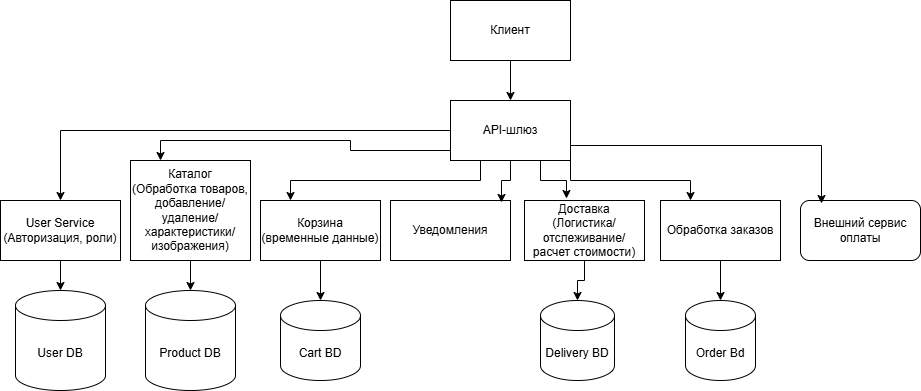

The diagram above was exported from draw.io. Its source (the exported page's mxGraphModel, read from the mxfile embedded in the PNG):
<mxGraphModel dx="2245" dy="1963" grid="1" gridSize="10" guides="1" tooltips="1" connect="1" arrows="1" fold="1" page="1" pageScale="1" pageWidth="827" pageHeight="1169" math="0" shadow="0">
  <root>
    <mxCell id="0" />
    <mxCell id="1" parent="0" />
    <mxCell id="_YxuIDHuLzxRNGLJwIJd-2" parent="1" style="shape=cylinder3;whiteSpace=wrap;html=1;boundedLbl=1;backgroundOutline=1;size=15;" value="User DB" vertex="1">
      <mxGeometry height="100" width="90" x="-95" y="210" as="geometry" />
    </mxCell>
    <mxCell id="C_7wscFYiQ7AhdJZqZMK-13" edge="1" parent="1" source="_YxuIDHuLzxRNGLJwIJd-4" style="edgeStyle=orthogonalEdgeStyle;rounded=0;orthogonalLoop=1;jettySize=auto;html=1;entryX=0.5;entryY=0;entryDx=0;entryDy=0;" target="_YxuIDHuLzxRNGLJwIJd-10">
      <mxGeometry relative="1" as="geometry" />
    </mxCell>
    <mxCell id="C_7wscFYiQ7AhdJZqZMK-14" edge="1" parent="1" source="_YxuIDHuLzxRNGLJwIJd-4" style="edgeStyle=orthogonalEdgeStyle;rounded=0;orthogonalLoop=1;jettySize=auto;html=1;exitX=0.25;exitY=1;exitDx=0;exitDy=0;entryX=0.25;entryY=0;entryDx=0;entryDy=0;" target="_YxuIDHuLzxRNGLJwIJd-11">
      <mxGeometry relative="1" as="geometry">
        <Array as="points">
          <mxPoint x="370" y="70" />
          <mxPoint x="240" y="70" />
          <mxPoint x="240" y="60" />
          <mxPoint x="50" y="60" />
        </Array>
      </mxGeometry>
    </mxCell>
    <mxCell id="C_7wscFYiQ7AhdJZqZMK-15" edge="1" parent="1" source="_YxuIDHuLzxRNGLJwIJd-4" style="edgeStyle=orthogonalEdgeStyle;rounded=0;orthogonalLoop=1;jettySize=auto;html=1;exitX=0.25;exitY=1;exitDx=0;exitDy=0;entryX=0.25;entryY=0;entryDx=0;entryDy=0;" target="C_7wscFYiQ7AhdJZqZMK-7">
      <mxGeometry relative="1" as="geometry" />
    </mxCell>
    <mxCell id="C_7wscFYiQ7AhdJZqZMK-18" edge="1" parent="1" source="_YxuIDHuLzxRNGLJwIJd-4" style="edgeStyle=orthogonalEdgeStyle;rounded=0;orthogonalLoop=1;jettySize=auto;html=1;exitX=1;exitY=1;exitDx=0;exitDy=0;entryX=0.25;entryY=0;entryDx=0;entryDy=0;" target="C_7wscFYiQ7AhdJZqZMK-12">
      <mxGeometry relative="1" as="geometry" />
    </mxCell>
    <mxCell id="_YxuIDHuLzxRNGLJwIJd-4" parent="1" style="rounded=0;whiteSpace=wrap;html=1;" value="API-шлюз" vertex="1">
      <mxGeometry height="60" width="120" x="340" y="20" as="geometry" />
    </mxCell>
    <mxCell id="C_7wscFYiQ7AhdJZqZMK-20" edge="1" parent="1" source="_YxuIDHuLzxRNGLJwIJd-6" style="edgeStyle=orthogonalEdgeStyle;rounded=0;orthogonalLoop=1;jettySize=auto;html=1;exitX=0.5;exitY=1;exitDx=0;exitDy=0;" target="C_7wscFYiQ7AhdJZqZMK-21">
      <mxGeometry relative="1" as="geometry">
        <mxPoint x="474" y="210" as="targetPoint" />
      </mxGeometry>
    </mxCell>
    <mxCell id="_YxuIDHuLzxRNGLJwIJd-6" parent="1" style="whiteSpace=wrap;html=1;" value="Доставка&lt;div&gt;(Логистика/отслеживание/расчет стоимости)&lt;/div&gt;" vertex="1">
      <mxGeometry height="60" width="120" x="414" y="120" as="geometry" />
    </mxCell>
    <mxCell id="_YxuIDHuLzxRNGLJwIJd-7" parent="1" style="rounded=1;whiteSpace=wrap;html=1;" value="Внешний сервис оплаты" vertex="1">
      <mxGeometry height="60" width="120" x="690" y="120" as="geometry" />
    </mxCell>
    <mxCell id="C_7wscFYiQ7AhdJZqZMK-4" edge="1" parent="1" source="_YxuIDHuLzxRNGLJwIJd-10" style="edgeStyle=orthogonalEdgeStyle;rounded=0;orthogonalLoop=1;jettySize=auto;html=1;" target="_YxuIDHuLzxRNGLJwIJd-2" value="">
      <mxGeometry relative="1" as="geometry" />
    </mxCell>
    <mxCell id="_YxuIDHuLzxRNGLJwIJd-10" parent="1" style="rounded=0;whiteSpace=wrap;html=1;" value="User Service&lt;div&gt;(Авторизация, роли)&lt;/div&gt;" vertex="1">
      <mxGeometry height="60" width="120" x="-110" y="120" as="geometry" />
    </mxCell>
    <mxCell id="_YxuIDHuLzxRNGLJwIJd-11" parent="1" style="whiteSpace=wrap;html=1;" value="Каталог&lt;div&gt;(Обработка товаров,&lt;/div&gt;&lt;div&gt;добавление/удаление/характеристики/изображения)&lt;/div&gt;" vertex="1">
      <mxGeometry height="100" width="120" x="20" y="80" as="geometry" />
    </mxCell>
    <mxCell id="C_7wscFYiQ7AhdJZqZMK-2" edge="1" parent="1" source="C_7wscFYiQ7AhdJZqZMK-1" style="edgeStyle=orthogonalEdgeStyle;rounded=0;orthogonalLoop=1;jettySize=auto;html=1;" target="_YxuIDHuLzxRNGLJwIJd-4" value="">
      <mxGeometry relative="1" as="geometry" />
    </mxCell>
    <mxCell id="C_7wscFYiQ7AhdJZqZMK-1" parent="1" style="rounded=0;whiteSpace=wrap;html=1;" value="Клиент" vertex="1">
      <mxGeometry height="60" width="120" x="340" y="-80" as="geometry" />
    </mxCell>
    <mxCell id="C_7wscFYiQ7AhdJZqZMK-5" parent="1" style="shape=cylinder3;whiteSpace=wrap;html=1;boundedLbl=1;backgroundOutline=1;size=15;" value="Product DB" vertex="1">
      <mxGeometry height="100" width="90" x="35" y="210" as="geometry" />
    </mxCell>
    <mxCell id="C_7wscFYiQ7AhdJZqZMK-6" edge="1" parent="1" source="_YxuIDHuLzxRNGLJwIJd-11" style="edgeStyle=orthogonalEdgeStyle;rounded=0;orthogonalLoop=1;jettySize=auto;html=1;entryX=0.5;entryY=0;entryDx=0;entryDy=0;entryPerimeter=0;" target="C_7wscFYiQ7AhdJZqZMK-5">
      <mxGeometry relative="1" as="geometry" />
    </mxCell>
    <mxCell id="C_7wscFYiQ7AhdJZqZMK-25" edge="1" parent="1" source="C_7wscFYiQ7AhdJZqZMK-7" style="edgeStyle=orthogonalEdgeStyle;rounded=0;orthogonalLoop=1;jettySize=auto;html=1;" target="C_7wscFYiQ7AhdJZqZMK-24">
      <mxGeometry relative="1" as="geometry" />
    </mxCell>
    <mxCell id="C_7wscFYiQ7AhdJZqZMK-7" parent="1" style="whiteSpace=wrap;html=1;" value="Корзина&lt;br&gt;(временные данные)" vertex="1">
      <mxGeometry height="60" width="120" x="150" y="120" as="geometry" />
    </mxCell>
    <mxCell id="C_7wscFYiQ7AhdJZqZMK-9" parent="1" style="rounded=0;whiteSpace=wrap;html=1;" value="Уведомления" vertex="1">
      <mxGeometry height="60" width="120" x="280" y="120" as="geometry" />
    </mxCell>
    <mxCell id="C_7wscFYiQ7AhdJZqZMK-22" edge="1" parent="1" source="C_7wscFYiQ7AhdJZqZMK-12" style="edgeStyle=orthogonalEdgeStyle;rounded=0;orthogonalLoop=1;jettySize=auto;html=1;exitX=0.5;exitY=1;exitDx=0;exitDy=0;" target="C_7wscFYiQ7AhdJZqZMK-23">
      <mxGeometry relative="1" as="geometry">
        <mxPoint x="610" y="240" as="targetPoint" />
      </mxGeometry>
    </mxCell>
    <mxCell id="C_7wscFYiQ7AhdJZqZMK-12" parent="1" style="rounded=0;whiteSpace=wrap;html=1;" value="Обработка заказов" vertex="1">
      <mxGeometry height="60" width="120" x="550" y="120" as="geometry" />
    </mxCell>
    <mxCell id="C_7wscFYiQ7AhdJZqZMK-16" edge="1" parent="1" source="_YxuIDHuLzxRNGLJwIJd-4" style="edgeStyle=orthogonalEdgeStyle;rounded=0;orthogonalLoop=1;jettySize=auto;html=1;entryX=0.925;entryY=0.033;entryDx=0;entryDy=0;entryPerimeter=0;" target="C_7wscFYiQ7AhdJZqZMK-9">
      <mxGeometry relative="1" as="geometry" />
    </mxCell>
    <mxCell id="C_7wscFYiQ7AhdJZqZMK-17" edge="1" parent="1" source="_YxuIDHuLzxRNGLJwIJd-4" style="edgeStyle=orthogonalEdgeStyle;rounded=0;orthogonalLoop=1;jettySize=auto;html=1;exitX=0.75;exitY=1;exitDx=0;exitDy=0;entryX=0.35;entryY=-0.033;entryDx=0;entryDy=0;entryPerimeter=0;" target="_YxuIDHuLzxRNGLJwIJd-6">
      <mxGeometry relative="1" as="geometry" />
    </mxCell>
    <mxCell id="C_7wscFYiQ7AhdJZqZMK-19" edge="1" parent="1" source="_YxuIDHuLzxRNGLJwIJd-4" style="edgeStyle=orthogonalEdgeStyle;rounded=0;orthogonalLoop=1;jettySize=auto;html=1;exitX=1;exitY=0.75;exitDx=0;exitDy=0;entryX=0.175;entryY=0.05;entryDx=0;entryDy=0;entryPerimeter=0;" target="_YxuIDHuLzxRNGLJwIJd-7">
      <mxGeometry relative="1" as="geometry" />
    </mxCell>
    <mxCell id="C_7wscFYiQ7AhdJZqZMK-21" parent="1" style="shape=cylinder3;whiteSpace=wrap;html=1;boundedLbl=1;backgroundOutline=1;size=15;" value="Delivery BD" vertex="1">
      <mxGeometry height="80" width="74" x="430" y="220" as="geometry" />
    </mxCell>
    <mxCell id="C_7wscFYiQ7AhdJZqZMK-23" parent="1" style="shape=cylinder3;whiteSpace=wrap;html=1;boundedLbl=1;backgroundOutline=1;size=15;" value="Order Bd" vertex="1">
      <mxGeometry height="80" width="70" x="575" y="220" as="geometry" />
    </mxCell>
    <mxCell id="C_7wscFYiQ7AhdJZqZMK-24" parent="1" style="shape=cylinder3;whiteSpace=wrap;html=1;boundedLbl=1;backgroundOutline=1;size=15;" value="Cart BD" vertex="1">
      <mxGeometry height="80" width="80" x="170" y="220" as="geometry" />
    </mxCell>
  </root>
</mxGraphModel>